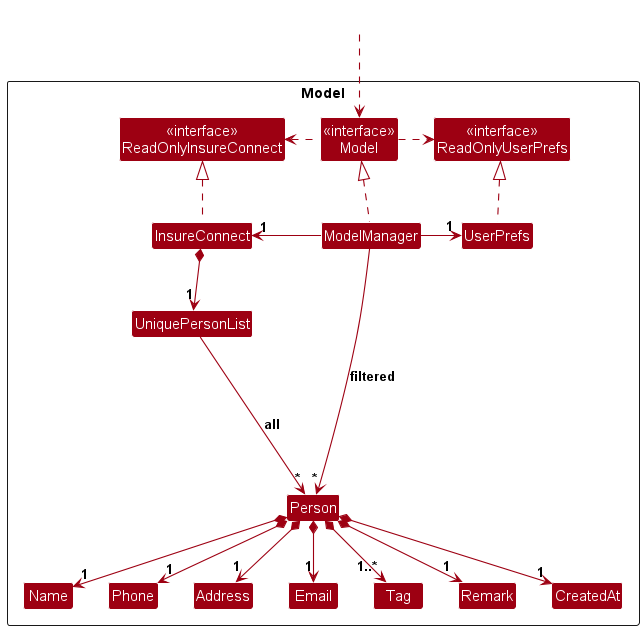

The diagram above was rendered by PlantUML. Its source (embedded in the PNG):
@startuml ModelClassDiagram
!include style.puml
skinparam arrowThickness 1.1
skinparam arrowColor MODEL_COLOR
skinparam classBackgroundColor MODEL_COLOR

Package Model as ModelPackage <<Rectangle>>{
Class "<<interface>>\nReadOnlyInsureConnect" as ReadOnlyInsureConnect
Class "<<interface>>\nReadOnlyUserPrefs" as ReadOnlyUserPrefs
Class "<<interface>>\nModel" as Model
Class InsureConnect
Class ModelManager
Class UserPrefs

Class UniquePersonList
Class Person
Class Address
Class Email
Class Name
Class Phone
Class Tag
Class Remark 
Class CreatedAt

Class I #FFFFFF
}

Class HiddenOutside #FFFFFF
HiddenOutside ..> Model

InsureConnect .up.|> ReadOnlyInsureConnect

ModelManager .up.|> Model
Model .right.> ReadOnlyUserPrefs
Model .left.> ReadOnlyInsureConnect
ModelManager -left-> "1" InsureConnect
ModelManager -right-> "1" UserPrefs
UserPrefs .up.|> ReadOnlyUserPrefs

InsureConnect *--> "1" UniquePersonList
UniquePersonList --> "*" Person : all
Person *--> "1" Name
Person *--> "1" Phone
Person *--> "1" Email
Person *--> "1" Address
Person *--> "1..*" Tag
Person *--> "1" Remark
Person *--> "1" CreatedAt

Person -[hidden]up--> I
UniquePersonList -[hidden]right-> I

Name -[hidden]right-> Phone
Phone -[hidden]right-> Address
Address -[hidden]right-> Email

ModelManager --> "*" Person : filtered
@enduml